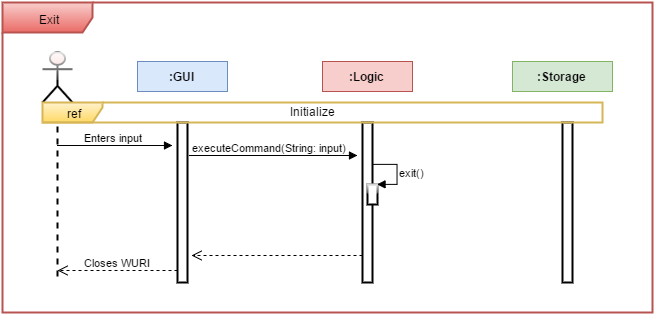

The diagram above was exported from draw.io. Its source (the exported page's mxGraphModel, read from the mxfile embedded in the PNG):
<mxGraphModel dx="2764" dy="2154" grid="1" gridSize="10" guides="1" tooltips="1" connect="1" arrows="1" fold="1" page="1" pageScale="1" pageWidth="826" pageHeight="1169" background="#ffffff" math="0">
  <root>
    <mxCell id="0" />
    <mxCell id="1" parent="0" />
    <mxCell id="2" value="&lt;b&gt;:Storage&lt;/b&gt;" style="whiteSpace=wrap;html=1;plain-green;gradientColor=none;" vertex="1" parent="1">
      <mxGeometry x="515" y="1429" width="100" height="30" as="geometry" />
    </mxCell>
    <mxCell id="3" value="&lt;font color=&quot;#000000&quot;&gt;Exit&lt;/font&gt;" style="shape=umlFrame;whiteSpace=wrap;html=1;rounded=0;shadow=0;glass=1;strokeWidth=2;fontColor=#2FA853;width=90;height=30;plain-red" vertex="1" parent="1">
      <mxGeometry x="5" y="1370" width="650" height="310" as="geometry" />
    </mxCell>
    <mxCell id="4" value="&lt;b&gt;:Logic&lt;/b&gt;" style="whiteSpace=wrap;html=1;plain-red;gradientColor=none;" vertex="1" parent="1">
      <mxGeometry x="325" y="1429" width="90" height="30" as="geometry" />
    </mxCell>
    <mxCell id="5" value="&lt;b&gt;:GUI&lt;/b&gt;" style="whiteSpace=wrap;html=1;plain-blue;gradientColor=none;" vertex="1" parent="1">
      <mxGeometry x="140" y="1429" width="90" height="30" as="geometry" />
    </mxCell>
    <mxCell id="6" value="" style="shape=umlLifeline;participant=umlActor;perimeter=lifelinePerimeter;whiteSpace=wrap;html=1;container=1;collapsible=0;recursiveResize=0;verticalAlign=top;spacingTop=36;labelBackgroundColor=#ffffff;outlineConnect=0;rounded=0;shadow=0;glass=1;strokeWidth=2;fillColor=#F8CECC;gradientColor=none;fontColor=#2FA853;size=50;" vertex="1" parent="1">
      <mxGeometry x="45" y="1420" width="30" height="230" as="geometry" />
    </mxCell>
    <mxCell id="7" value="" style="html=1;points=[];perimeter=orthogonalPerimeter;rounded=0;shadow=0;glass=1;strokeWidth=2;fillColor=none;fontColor=#2FA853;strokeColor=#000000;" vertex="1" parent="1">
      <mxGeometry x="180" y="1490" width="10" height="160" as="geometry" />
    </mxCell>
    <mxCell id="8" value="" style="html=1;points=[];perimeter=orthogonalPerimeter;rounded=0;shadow=0;glass=1;strokeWidth=2;fillColor=none;fontColor=#2FA853;strokeColor=#000000;" vertex="1" parent="1">
      <mxGeometry x="365" y="1490" width="10" height="160" as="geometry" />
    </mxCell>
    <mxCell id="9" value="" style="html=1;points=[];perimeter=orthogonalPerimeter;rounded=0;shadow=0;glass=1;strokeWidth=2;fillColor=none;fontColor=#2FA853;strokeColor=#000000;" vertex="1" parent="1">
      <mxGeometry x="565" y="1490" width="10" height="160" as="geometry" />
    </mxCell>
    <mxCell id="10" value="Enters input" style="html=1;verticalAlign=bottom;endArrow=block;fontColor=#000000;" edge="1" parent="1">
      <mxGeometry x="60" y="1513" width="80" as="geometry">
        <mxPoint x="60" y="1512.9999999999995" as="sourcePoint" />
        <mxPoint x="175" y="1512.9999999999995" as="targetPoint" />
      </mxGeometry>
    </mxCell>
    <mxCell id="11" value="executeCommand(String: input)" style="html=1;verticalAlign=bottom;endArrow=block;fontColor=#000000;exitX=1.2;exitY=0.221;exitPerimeter=0;entryX=-0.5;entryY=0.219;entryPerimeter=0;" edge="1" parent="1">
      <mxGeometry x="192" y="1523" width="80" as="geometry">
        <mxPoint x="192" y="1522.9999999999995" as="sourcePoint" />
        <mxPoint x="360" y="1522.9999999999995" as="targetPoint" />
      </mxGeometry>
    </mxCell>
    <mxCell id="12" value="" style="html=1;verticalAlign=bottom;endArrow=open;dashed=1;endSize=8;fontColor=#000000;" edge="1" parent="1">
      <mxGeometry x="194" y="1623" as="geometry">
        <mxPoint x="365" y="1623" as="sourcePoint" />
        <mxPoint x="193.99999999999955" y="1623" as="targetPoint" />
        <mxPoint as="offset" />
      </mxGeometry>
    </mxCell>
    <mxCell id="13" value="Closes WURI" style="html=1;verticalAlign=bottom;endArrow=open;dashed=1;endSize=8;fontColor=#000000;" edge="1" parent="1">
      <mxGeometry x="60" y="1638" as="geometry">
        <mxPoint x="180" y="1638" as="sourcePoint" />
        <mxPoint x="60" y="1638" as="targetPoint" />
      </mxGeometry>
    </mxCell>
    <mxCell id="14" value="&lt;font color=&quot;#000000&quot;&gt;ref&lt;/font&gt;" style="shape=umlFrame;whiteSpace=wrap;html=1;rounded=0;shadow=0;glass=1;strokeWidth=2;fontColor=#2FA853;plain-yellow" vertex="1" parent="1">
      <mxGeometry x="45" y="1470" width="560" height="20" as="geometry" />
    </mxCell>
    <mxCell id="15" value="Initialize" style="text;html=1;resizable=0;points=[];autosize=1;align=left;verticalAlign=top;spacingTop=-4;fontColor=#000000;" vertex="1" parent="1">
      <mxGeometry x="291" y="1472" width="60" height="20" as="geometry" />
    </mxCell>
    <mxCell id="16" value="" style="html=1;points=[];perimeter=orthogonalPerimeter;rounded=0;shadow=0;glass=1;strokeWidth=2;fillColor=#ffffff;gradientColor=none;fontColor=#000000;" vertex="1" parent="1">
      <mxGeometry x="370" y="1552" width="10" height="20" as="geometry" />
    </mxCell>
    <mxCell id="17" value="exit()" style="edgeStyle=orthogonalEdgeStyle;html=1;align=left;spacingLeft=2;endArrow=block;rounded=0;entryX=1;entryY=0;fontColor=#000000;" edge="1" parent="1">
      <mxGeometry x="-55" y="-130" as="geometry">
        <mxPoint x="374.82352941176487" y="1531.8823529411766" as="sourcePoint" />
        <Array as="points">
          <mxPoint x="400" y="1532" />
        </Array>
        <mxPoint x="379.52941176470586" y="1551.8823529411766" as="targetPoint" />
        <mxPoint x="23" y="-2" as="offset" />
      </mxGeometry>
    </mxCell>
  </root>
</mxGraphModel>